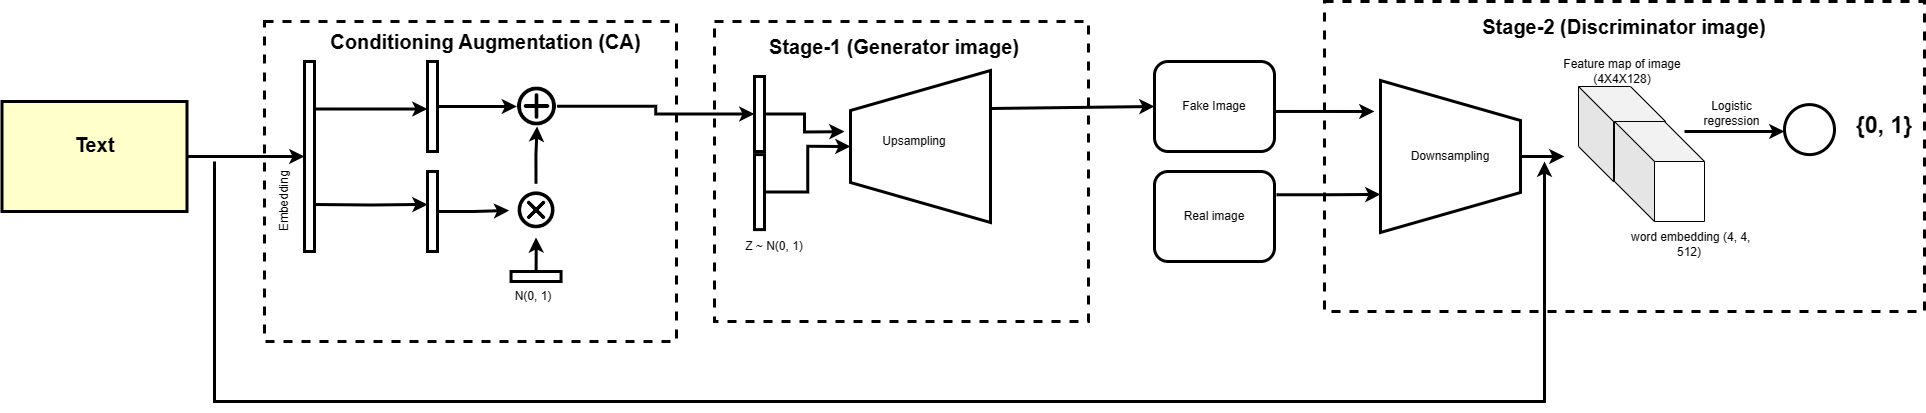

The diagram above was exported from draw.io. Its source (the exported page's mxGraphModel, read from the mxfile embedded in the PNG):
<mxGraphModel dx="3660" dy="1626" grid="1" gridSize="10" guides="1" tooltips="1" connect="1" arrows="1" fold="1" page="1" pageScale="1" pageWidth="826" pageHeight="1169" background="none" math="0" shadow="0">
  <root>
    <mxCell id="0" />
    <mxCell id="1" parent="0" />
    <mxCell id="14" value="Text&#10;" style="whiteSpace=wrap;align=center;verticalAlign=middle;fontStyle=1;strokeWidth=3;fillColor=#FFFFCC;fontSize=20;" parent="1" vertex="1">
      <mxGeometry x="-12.5" y="290" width="185" height="110" as="geometry" />
    </mxCell>
    <mxCell id="QkuiNzDs8F1-SGJy7JGg-111" style="edgeStyle=orthogonalEdgeStyle;rounded=0;orthogonalLoop=1;jettySize=auto;html=1;exitX=1;exitY=0.25;exitDx=0;exitDy=0;entryX=0;entryY=0.528;entryDx=0;entryDy=0;entryPerimeter=0;strokeWidth=3;" edge="1" parent="1" source="QkuiNzDs8F1-SGJy7JGg-97" target="QkuiNzDs8F1-SGJy7JGg-98">
      <mxGeometry relative="1" as="geometry" />
    </mxCell>
    <mxCell id="QkuiNzDs8F1-SGJy7JGg-97" value="" style="rounded=0;whiteSpace=wrap;html=1;strokeWidth=3;" vertex="1" parent="1">
      <mxGeometry x="290" y="250" width="10" height="190" as="geometry" />
    </mxCell>
    <mxCell id="QkuiNzDs8F1-SGJy7JGg-114" value="" style="edgeStyle=orthogonalEdgeStyle;rounded=0;orthogonalLoop=1;jettySize=auto;html=1;strokeWidth=3;" edge="1" parent="1" source="QkuiNzDs8F1-SGJy7JGg-98" target="QkuiNzDs8F1-SGJy7JGg-107">
      <mxGeometry relative="1" as="geometry" />
    </mxCell>
    <mxCell id="QkuiNzDs8F1-SGJy7JGg-98" value="" style="rounded=0;whiteSpace=wrap;html=1;strokeWidth=3;" vertex="1" parent="1">
      <mxGeometry x="413" y="250" width="10" height="90" as="geometry" />
    </mxCell>
    <mxCell id="QkuiNzDs8F1-SGJy7JGg-113" value="" style="edgeStyle=orthogonalEdgeStyle;rounded=0;orthogonalLoop=1;jettySize=auto;html=1;strokeWidth=3;" edge="1" parent="1" source="QkuiNzDs8F1-SGJy7JGg-99" target="QkuiNzDs8F1-SGJy7JGg-108">
      <mxGeometry relative="1" as="geometry" />
    </mxCell>
    <mxCell id="QkuiNzDs8F1-SGJy7JGg-99" value="" style="rounded=0;whiteSpace=wrap;html=1;strokeWidth=3;" vertex="1" parent="1">
      <mxGeometry x="413" y="360" width="10" height="80" as="geometry" />
    </mxCell>
    <mxCell id="QkuiNzDs8F1-SGJy7JGg-125" style="edgeStyle=orthogonalEdgeStyle;rounded=0;orthogonalLoop=1;jettySize=auto;html=1;entryX=0;entryY=0.5;entryDx=0;entryDy=0;strokeWidth=3;" edge="1" parent="1" source="QkuiNzDs8F1-SGJy7JGg-107" target="QkuiNzDs8F1-SGJy7JGg-122">
      <mxGeometry relative="1" as="geometry" />
    </mxCell>
    <mxCell id="QkuiNzDs8F1-SGJy7JGg-107" value="" style="shape=image;html=1;verticalAlign=top;verticalLabelPosition=bottom;labelBackgroundColor=#ffffff;imageAspect=0;aspect=fixed;image=https://cdn3.iconfinder.com/data/icons/user-interface-797/32/User_Interface_plus_cricle_new_add_UI-128.png;imageBorder=none;strokeWidth=0;imageBackground=default;" vertex="1" parent="1">
      <mxGeometry x="502.5" y="275" width="40" height="40" as="geometry" />
    </mxCell>
    <mxCell id="QkuiNzDs8F1-SGJy7JGg-117" value="" style="edgeStyle=orthogonalEdgeStyle;rounded=0;orthogonalLoop=1;jettySize=auto;html=1;strokeWidth=3;" edge="1" parent="1" source="QkuiNzDs8F1-SGJy7JGg-108" target="QkuiNzDs8F1-SGJy7JGg-107">
      <mxGeometry relative="1" as="geometry" />
    </mxCell>
    <mxCell id="QkuiNzDs8F1-SGJy7JGg-108" value="" style="shape=image;html=1;verticalAlign=top;verticalLabelPosition=bottom;labelBackgroundColor=#ffffff;imageAspect=0;aspect=fixed;image=https://cdn3.iconfinder.com/data/icons/user-interface-797/32/User_Interface_plus_cricle_new_add_UI-128.png;rotation=45;" vertex="1" parent="1">
      <mxGeometry x="502.5" y="380" width="38.11" height="38.11" as="geometry" />
    </mxCell>
    <mxCell id="QkuiNzDs8F1-SGJy7JGg-112" style="edgeStyle=orthogonalEdgeStyle;rounded=0;orthogonalLoop=1;jettySize=auto;html=1;entryX=0.003;entryY=0.413;entryDx=0;entryDy=0;entryPerimeter=0;strokeWidth=3;" edge="1" parent="1" target="QkuiNzDs8F1-SGJy7JGg-99">
      <mxGeometry relative="1" as="geometry">
        <mxPoint x="300" y="393" as="sourcePoint" />
        <mxPoint x="410" y="393" as="targetPoint" />
      </mxGeometry>
    </mxCell>
    <mxCell id="QkuiNzDs8F1-SGJy7JGg-116" value="" style="edgeStyle=orthogonalEdgeStyle;rounded=0;orthogonalLoop=1;jettySize=auto;html=1;strokeWidth=3;" edge="1" parent="1" source="QkuiNzDs8F1-SGJy7JGg-115" target="QkuiNzDs8F1-SGJy7JGg-108">
      <mxGeometry relative="1" as="geometry" />
    </mxCell>
    <mxCell id="QkuiNzDs8F1-SGJy7JGg-115" value="" style="rounded=0;whiteSpace=wrap;html=1;rotation=90;strokeWidth=3;" vertex="1" parent="1">
      <mxGeometry x="516.56" y="440" width="10" height="50" as="geometry" />
    </mxCell>
    <mxCell id="QkuiNzDs8F1-SGJy7JGg-120" value="" style="rounded=0;whiteSpace=wrap;html=1;dashed=1;fillStyle=auto;fillColor=none;strokeWidth=3;" vertex="1" parent="1">
      <mxGeometry x="700" y="210" width="374" height="300" as="geometry" />
    </mxCell>
    <mxCell id="QkuiNzDs8F1-SGJy7JGg-122" value="" style="rounded=0;whiteSpace=wrap;html=1;strokeWidth=3;" vertex="1" parent="1">
      <mxGeometry x="740" y="265" width="10" height="75" as="geometry" />
    </mxCell>
    <mxCell id="QkuiNzDs8F1-SGJy7JGg-128" style="edgeStyle=orthogonalEdgeStyle;rounded=0;orthogonalLoop=1;jettySize=auto;html=1;strokeWidth=3;" edge="1" parent="1" source="QkuiNzDs8F1-SGJy7JGg-123" target="QkuiNzDs8F1-SGJy7JGg-124">
      <mxGeometry relative="1" as="geometry" />
    </mxCell>
    <mxCell id="QkuiNzDs8F1-SGJy7JGg-123" value="" style="rounded=0;whiteSpace=wrap;html=1;strokeWidth=3;" vertex="1" parent="1">
      <mxGeometry x="740" y="343.11" width="10" height="75" as="geometry" />
    </mxCell>
    <mxCell id="QkuiNzDs8F1-SGJy7JGg-124" value="" style="shape=trapezoid;perimeter=trapezoidPerimeter;whiteSpace=wrap;html=1;fixedSize=1;rotation=-90;size=40;strokeWidth=3;" vertex="1" parent="1">
      <mxGeometry x="830" y="265" width="152" height="140" as="geometry" />
    </mxCell>
    <mxCell id="QkuiNzDs8F1-SGJy7JGg-127" style="edgeStyle=orthogonalEdgeStyle;rounded=0;orthogonalLoop=1;jettySize=auto;html=1;strokeWidth=3;" edge="1" parent="1" source="QkuiNzDs8F1-SGJy7JGg-122">
      <mxGeometry relative="1" as="geometry">
        <mxPoint x="830" y="320" as="targetPoint" />
      </mxGeometry>
    </mxCell>
    <mxCell id="QkuiNzDs8F1-SGJy7JGg-132" value="Fake Image" style="rounded=1;whiteSpace=wrap;html=1;strokeWidth=3;" vertex="1" parent="1">
      <mxGeometry x="1140" y="250" width="120" height="90" as="geometry" />
    </mxCell>
    <mxCell id="QkuiNzDs8F1-SGJy7JGg-133" value="" style="endArrow=classic;html=1;rounded=0;exitX=0.75;exitY=1;exitDx=0;exitDy=0;entryX=0;entryY=0.5;entryDx=0;entryDy=0;strokeWidth=3;" edge="1" parent="1" source="QkuiNzDs8F1-SGJy7JGg-124" target="QkuiNzDs8F1-SGJy7JGg-132">
      <mxGeometry width="50" height="50" relative="1" as="geometry">
        <mxPoint x="1170" y="490" as="sourcePoint" />
        <mxPoint x="1220" y="440" as="targetPoint" />
      </mxGeometry>
    </mxCell>
    <mxCell id="QkuiNzDs8F1-SGJy7JGg-143" style="edgeStyle=orthogonalEdgeStyle;rounded=0;orthogonalLoop=1;jettySize=auto;html=1;entryX=0.75;entryY=1;entryDx=0;entryDy=0;exitX=1.016;exitY=0.257;exitDx=0;exitDy=0;exitPerimeter=0;strokeWidth=3;" edge="1" parent="1" source="QkuiNzDs8F1-SGJy7JGg-134" target="QkuiNzDs8F1-SGJy7JGg-135">
      <mxGeometry relative="1" as="geometry" />
    </mxCell>
    <mxCell id="QkuiNzDs8F1-SGJy7JGg-134" value="Real image" style="rounded=1;whiteSpace=wrap;html=1;strokeWidth=3;" vertex="1" parent="1">
      <mxGeometry x="1140" y="360" width="120" height="90" as="geometry" />
    </mxCell>
    <mxCell id="QkuiNzDs8F1-SGJy7JGg-135" value="" style="shape=trapezoid;perimeter=trapezoidPerimeter;whiteSpace=wrap;html=1;fixedSize=1;rotation=90;size=40;strokeWidth=3;" vertex="1" parent="1">
      <mxGeometry x="1360" y="275" width="152" height="140" as="geometry" />
    </mxCell>
    <mxCell id="QkuiNzDs8F1-SGJy7JGg-136" value="" style="shape=cube;whiteSpace=wrap;html=1;boundedLbl=1;backgroundOutline=1;darkOpacity=0.05;darkOpacity2=0.1;size=35;" vertex="1" parent="1">
      <mxGeometry x="1564" y="275" width="87" height="95" as="geometry" />
    </mxCell>
    <mxCell id="QkuiNzDs8F1-SGJy7JGg-138" value="" style="shape=cube;whiteSpace=wrap;html=1;boundedLbl=1;backgroundOutline=1;darkOpacity=0.05;darkOpacity2=0.1;size=40;" vertex="1" parent="1">
      <mxGeometry x="1600" y="310" width="90" height="100" as="geometry" />
    </mxCell>
    <mxCell id="QkuiNzDs8F1-SGJy7JGg-139" value="" style="endArrow=classic;html=1;rounded=0;entryX=0;entryY=0.5;entryDx=0;entryDy=0;strokeWidth=3;" edge="1" parent="1">
      <mxGeometry width="50" height="50" relative="1" as="geometry">
        <mxPoint x="1670" y="320" as="sourcePoint" />
        <mxPoint x="1770" y="320" as="targetPoint" />
      </mxGeometry>
    </mxCell>
    <mxCell id="QkuiNzDs8F1-SGJy7JGg-140" value="" style="ellipse;whiteSpace=wrap;html=1;aspect=fixed;strokeWidth=3;" vertex="1" parent="1">
      <mxGeometry x="1770" y="293.11" width="50" height="50" as="geometry" />
    </mxCell>
    <mxCell id="QkuiNzDs8F1-SGJy7JGg-141" value="&lt;b&gt;&lt;font style=&quot;font-size: 23px;&quot;&gt;{0, 1}&lt;/font&gt;&lt;/b&gt;" style="text;html=1;strokeColor=none;fillColor=none;align=center;verticalAlign=middle;whiteSpace=wrap;rounded=0;" vertex="1" parent="1">
      <mxGeometry x="1840" y="290" width="60" height="48" as="geometry" />
    </mxCell>
    <mxCell id="QkuiNzDs8F1-SGJy7JGg-142" value="" style="endArrow=classic;html=1;rounded=0;exitX=1.005;exitY=0.555;exitDx=0;exitDy=0;exitPerimeter=0;strokeWidth=3;" edge="1" parent="1" source="QkuiNzDs8F1-SGJy7JGg-132">
      <mxGeometry width="50" height="50" relative="1" as="geometry">
        <mxPoint x="1280" y="570" as="sourcePoint" />
        <mxPoint x="1360" y="300" as="targetPoint" />
      </mxGeometry>
    </mxCell>
    <mxCell id="QkuiNzDs8F1-SGJy7JGg-144" value="" style="endArrow=classic;html=1;rounded=0;exitX=0.5;exitY=0;exitDx=0;exitDy=0;strokeWidth=3;" edge="1" parent="1" source="QkuiNzDs8F1-SGJy7JGg-135">
      <mxGeometry width="50" height="50" relative="1" as="geometry">
        <mxPoint x="1570" y="570" as="sourcePoint" />
        <mxPoint x="1550" y="345" as="targetPoint" />
      </mxGeometry>
    </mxCell>
    <mxCell id="QkuiNzDs8F1-SGJy7JGg-149" value="" style="endArrow=classic;html=1;rounded=0;exitX=1;exitY=0.5;exitDx=0;exitDy=0;entryX=0;entryY=0.5;entryDx=0;entryDy=0;strokeWidth=3;" edge="1" parent="1" source="14" target="QkuiNzDs8F1-SGJy7JGg-97">
      <mxGeometry width="50" height="50" relative="1" as="geometry">
        <mxPoint x="20" y="400" as="sourcePoint" />
        <mxPoint x="70" y="350" as="targetPoint" />
      </mxGeometry>
    </mxCell>
    <mxCell id="QkuiNzDs8F1-SGJy7JGg-150" value="" style="endArrow=classic;html=1;rounded=0;strokeWidth=3;" edge="1" parent="1">
      <mxGeometry width="50" height="50" relative="1" as="geometry">
        <mxPoint x="200" y="350" as="sourcePoint" />
        <mxPoint x="1530" y="350" as="targetPoint" />
        <Array as="points">
          <mxPoint x="200" y="590" />
          <mxPoint x="1530" y="590" />
        </Array>
      </mxGeometry>
    </mxCell>
    <mxCell id="QkuiNzDs8F1-SGJy7JGg-153" value="Embedding" style="text;html=1;strokeColor=none;fillColor=none;align=center;verticalAlign=middle;whiteSpace=wrap;rounded=0;rotation=-90;" vertex="1" parent="1">
      <mxGeometry x="240" y="375" width="60" height="30" as="geometry" />
    </mxCell>
    <mxCell id="QkuiNzDs8F1-SGJy7JGg-154" value="&lt;font style=&quot;font-size: 20px;&quot;&gt;&lt;b&gt;Conditioning Augmentation (CA)&lt;/b&gt;&lt;/font&gt;" style="text;html=1;strokeColor=none;fillColor=none;align=center;verticalAlign=middle;whiteSpace=wrap;rounded=0;" vertex="1" parent="1">
      <mxGeometry x="313" y="200" width="317" height="60" as="geometry" />
    </mxCell>
    <mxCell id="QkuiNzDs8F1-SGJy7JGg-155" value="N(0, 1)" style="text;html=1;strokeColor=none;fillColor=none;align=center;verticalAlign=middle;whiteSpace=wrap;rounded=0;" vertex="1" parent="1">
      <mxGeometry x="498.11" y="480" width="42.5" height="10" as="geometry" />
    </mxCell>
    <mxCell id="QkuiNzDs8F1-SGJy7JGg-157" value="Z ~ N(0, 1)" style="text;html=1;strokeColor=none;fillColor=none;align=center;verticalAlign=middle;whiteSpace=wrap;rounded=0;" vertex="1" parent="1">
      <mxGeometry x="730" y="430" width="60" height="10" as="geometry" />
    </mxCell>
    <mxCell id="QkuiNzDs8F1-SGJy7JGg-158" value="Upsampling" style="text;html=1;strokeColor=none;fillColor=none;align=center;verticalAlign=middle;whiteSpace=wrap;rounded=0;" vertex="1" parent="1">
      <mxGeometry x="870" y="315" width="60" height="30" as="geometry" />
    </mxCell>
    <mxCell id="QkuiNzDs8F1-SGJy7JGg-159" value="Downsampling" style="text;html=1;strokeColor=none;fillColor=none;align=center;verticalAlign=middle;whiteSpace=wrap;rounded=0;" vertex="1" parent="1">
      <mxGeometry x="1406" y="330" width="60" height="30" as="geometry" />
    </mxCell>
    <mxCell id="QkuiNzDs8F1-SGJy7JGg-160" value="Feature map of image (4X4X128)" style="text;html=1;strokeColor=none;fillColor=none;align=center;verticalAlign=middle;whiteSpace=wrap;rounded=0;" vertex="1" parent="1">
      <mxGeometry x="1547.5" y="245" width="120" height="30" as="geometry" />
    </mxCell>
    <mxCell id="QkuiNzDs8F1-SGJy7JGg-161" value="&amp;nbsp;word embedding (4, 4, 512)" style="text;html=1;strokeColor=none;fillColor=none;align=center;verticalAlign=middle;whiteSpace=wrap;rounded=0;rotation=0;" vertex="1" parent="1">
      <mxGeometry x="1610" y="418.11" width="130" height="30" as="geometry" />
    </mxCell>
    <mxCell id="QkuiNzDs8F1-SGJy7JGg-162" value="Logistic regression" style="text;html=1;strokeColor=none;fillColor=none;align=center;verticalAlign=middle;whiteSpace=wrap;rounded=0;rotation=0;" vertex="1" parent="1">
      <mxGeometry x="1695" y="287.5" width="45" height="30" as="geometry" />
    </mxCell>
    <mxCell id="QkuiNzDs8F1-SGJy7JGg-165" value="" style="rounded=0;whiteSpace=wrap;html=1;dashed=1;fillStyle=auto;fillColor=none;strokeWidth=3;" vertex="1" parent="1">
      <mxGeometry x="250" y="210" width="412" height="320" as="geometry" />
    </mxCell>
    <mxCell id="QkuiNzDs8F1-SGJy7JGg-167" value="&lt;font style=&quot;font-size: 20px;&quot;&gt;&lt;b&gt;Stage-1 (Generator image)&lt;/b&gt;&lt;/font&gt;" style="text;html=1;strokeColor=none;fillColor=none;align=center;verticalAlign=middle;whiteSpace=wrap;rounded=0;" vertex="1" parent="1">
      <mxGeometry x="740" y="220" width="280" height="30" as="geometry" />
    </mxCell>
    <mxCell id="QkuiNzDs8F1-SGJy7JGg-168" value="" style="rounded=0;whiteSpace=wrap;html=1;dashed=1;fillStyle=auto;fillColor=none;strokeWidth=3;" vertex="1" parent="1">
      <mxGeometry x="1310" y="190" width="600" height="310" as="geometry" />
    </mxCell>
    <mxCell id="QkuiNzDs8F1-SGJy7JGg-169" value="&lt;font style=&quot;font-size: 20px;&quot;&gt;&lt;b&gt;Stage-2 (Discriminator image)&lt;/b&gt;&lt;/font&gt;" style="text;html=1;strokeColor=none;fillColor=none;align=center;verticalAlign=middle;whiteSpace=wrap;rounded=0;" vertex="1" parent="1">
      <mxGeometry x="1450" y="200" width="320" height="30" as="geometry" />
    </mxCell>
  </root>
</mxGraphModel>